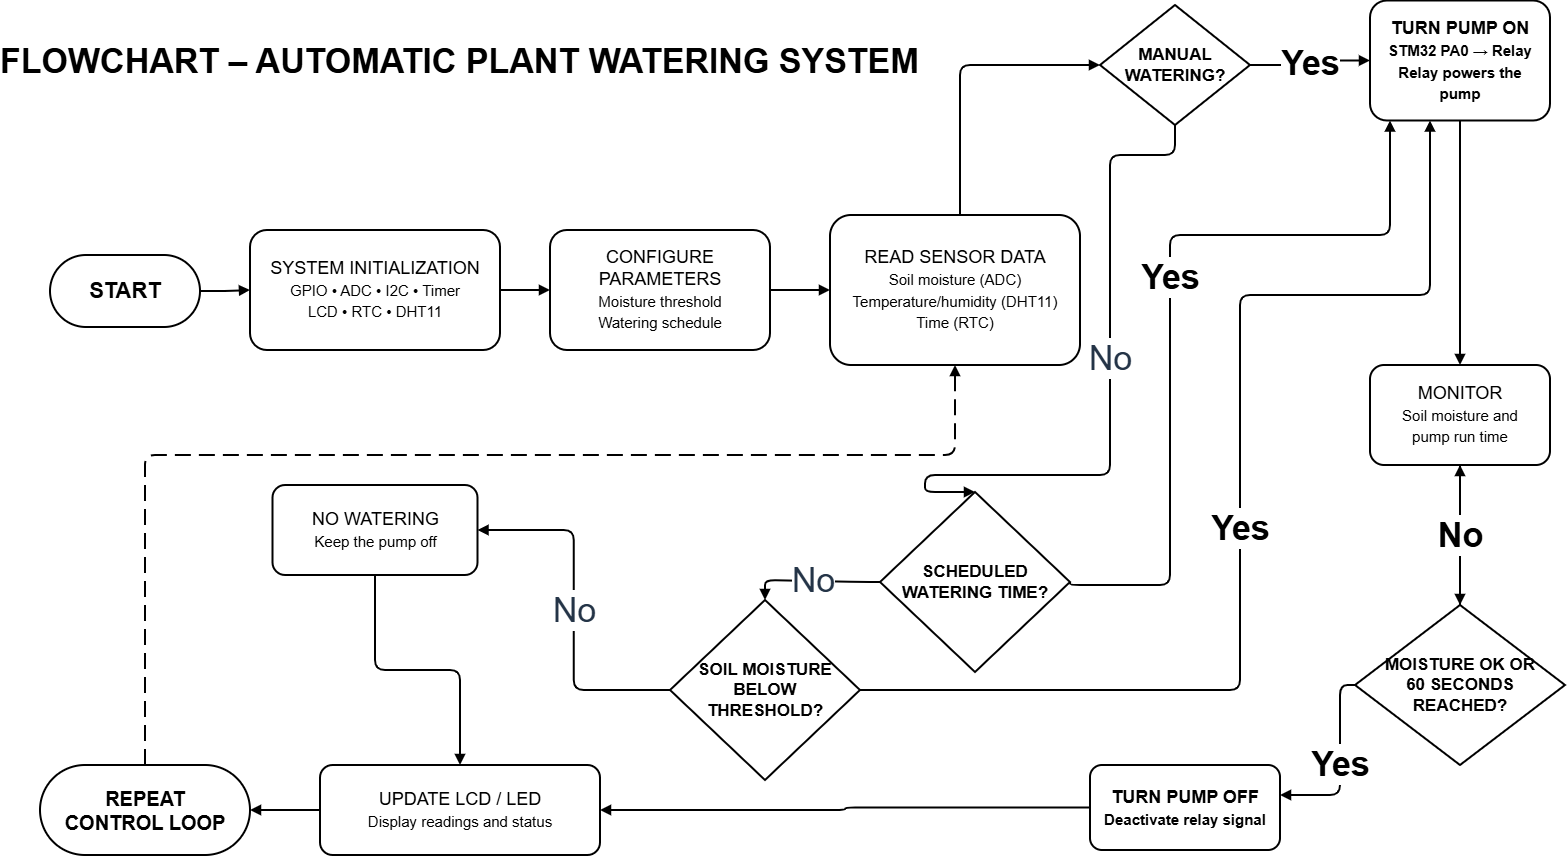

The diagram above was exported from draw.io. Its source (the exported page's mxGraphModel, read from the mxfile embedded in the PNG):
<mxGraphModel dx="1591" dy="2264" grid="1" gridSize="10" guides="1" tooltips="1" connect="1" arrows="1" fold="1" page="1" pageScale="1" pageWidth="1600" pageHeight="900" math="0" shadow="0">
  <root>
    <mxCell id="0" />
    <mxCell id="1" parent="0" />
    <mxCell id="title" parent="1" style="text;html=1;align=left;verticalAlign=middle;fontSize=34;fontStyle=1;spacing=0;" value="FLOWCHART – AUTOMATIC PLANT WATERING SYSTEM" vertex="1">
      <mxGeometry height="55" width="1460" x="20" y="28" as="geometry" />
    </mxCell>
    <mxCell id="start" parent="1" style="rounded=1;arcSize=50;whiteSpace=wrap;html=1;fontSize=22;fontStyle=1;strokeWidth=2;" value="START" vertex="1">
      <mxGeometry height="72" width="150" x="70" y="250" as="geometry" />
    </mxCell>
    <mxCell id="init" parent="1" style="rounded=1;arcSize=14;whiteSpace=wrap;html=1;fontSize=18;strokeWidth=2;spacing=10;" value="SYSTEM INITIALIZATION&lt;br&gt;&lt;font style=&quot;font-size:15px&quot;&gt;GPIO • ADC • I2C • Timer&lt;br&gt;LCD • RTC • DHT11&lt;/font&gt;" vertex="1">
      <mxGeometry height="120" width="250" x="270" y="225" as="geometry" />
    </mxCell>
    <mxCell id="setup" parent="1" style="rounded=1;arcSize=14;whiteSpace=wrap;html=1;fontSize=18;strokeWidth=2;spacing=10;" value="CONFIGURE PARAMETERS&lt;br&gt;&lt;font style=&quot;font-size:15px&quot;&gt;Moisture threshold&lt;br&gt;Watering schedule&lt;/font&gt;" vertex="1">
      <mxGeometry height="120" width="220" x="570" y="225" as="geometry" />
    </mxCell>
    <mxCell id="read" parent="1" style="rounded=1;arcSize=14;whiteSpace=wrap;html=1;fontSize=18;strokeWidth=2;spacing=10;" value="READ SENSOR DATA&lt;br&gt;&lt;font style=&quot;font-size:15px&quot;&gt;Soil moisture (ADC)&lt;br&gt;Temperature/humidity (DHT11)&lt;br&gt;Time (RTC)&lt;/font&gt;" vertex="1">
      <mxGeometry height="150" width="250" x="850" y="210" as="geometry" />
    </mxCell>
    <mxCell id="manual" parent="1" style="rhombus;whiteSpace=wrap;html=1;fontSize=17;fontStyle=1;strokeWidth=2;spacing=6;" value="MANUAL&lt;br&gt;WATERING?" vertex="1">
      <mxGeometry height="120" width="150" x="1120" as="geometry" />
    </mxCell>
    <mxCell id="schedule" parent="1" style="rhombus;whiteSpace=wrap;html=1;fontSize=17;fontStyle=1;strokeWidth=2;spacing=6;" value="SCHEDULED&lt;br&gt;WATERING TIME?" vertex="1">
      <mxGeometry height="180" width="190" x="900" y="487" as="geometry" />
    </mxCell>
    <mxCell id="moisture" parent="1" style="rhombus;whiteSpace=wrap;html=1;fontSize=17;fontStyle=1;strokeWidth=2;spacing=6;" value="SOIL MOISTURE&lt;br&gt;BELOW&lt;br&gt;THRESHOLD?" vertex="1">
      <mxGeometry height="180" width="190" x="690" y="595" as="geometry" />
    </mxCell>
    <mxCell id="pump_on" parent="1" style="rounded=1;arcSize=14;whiteSpace=wrap;html=1;fontSize=18;fontStyle=1;strokeWidth=2;spacing=10;" value="TURN PUMP ON&lt;br&gt;&lt;font style=&quot;font-size:15px&quot;&gt;STM32 PA0 → Relay&lt;br&gt;Relay powers the pump&lt;/font&gt;" vertex="1">
      <mxGeometry height="120" width="180" x="1390" y="-4.5" as="geometry" />
    </mxCell>
    <mxCell id="monitor" parent="1" style="rounded=1;arcSize=14;whiteSpace=wrap;html=1;fontSize=18;strokeWidth=2;spacing=10;" value="MONITOR&lt;br&gt;&lt;font style=&quot;font-size:15px&quot;&gt;Soil moisture and&lt;br&gt;pump run time&lt;/font&gt;" vertex="1">
      <mxGeometry height="100" width="180" x="1390" y="360" as="geometry" />
    </mxCell>
    <mxCell id="stopcheck" parent="1" style="rhombus;whiteSpace=wrap;html=1;fontSize=17;fontStyle=1;strokeWidth=2;spacing=6;" value="MOISTURE OK OR&lt;br&gt;60 SECONDS REACHED?" vertex="1">
      <mxGeometry height="160" width="210" x="1375" y="600" as="geometry" />
    </mxCell>
    <mxCell id="pump_off" parent="1" style="rounded=1;arcSize=14;whiteSpace=wrap;html=1;fontSize=18;fontStyle=1;strokeWidth=2;spacing=10;" value="TURN PUMP OFF&lt;br&gt;&lt;font style=&quot;font-size:15px&quot;&gt;Deactivate relay signal&lt;/font&gt;" vertex="1">
      <mxGeometry height="85" width="190" x="1110" y="760" as="geometry" />
    </mxCell>
    <mxCell id="update" parent="1" style="rounded=1;arcSize=14;whiteSpace=wrap;html=1;fontSize=18;strokeWidth=2;spacing=10;" value="UPDATE LCD / LED&lt;br&gt;&lt;font style=&quot;font-size:15px&quot;&gt;Display readings and status&lt;/font&gt;" vertex="1">
      <mxGeometry height="90" width="280" x="340" y="760" as="geometry" />
    </mxCell>
    <mxCell id="loop" parent="1" style="rounded=1;arcSize=50;whiteSpace=wrap;html=1;fontSize=20;fontStyle=1;strokeWidth=2;" value="REPEAT&lt;br&gt;CONTROL LOOP" vertex="1">
      <mxGeometry height="90" width="210" x="60" y="760" as="geometry" />
    </mxCell>
    <mxCell id="skip" parent="1" style="rounded=1;arcSize=14;whiteSpace=wrap;html=1;fontSize=18;strokeWidth=2;spacing=10;" value="NO WATERING&lt;br&gt;&lt;font style=&quot;font-size:15px&quot;&gt;Keep the pump off&lt;/font&gt;" vertex="1">
      <mxGeometry height="90" width="205" x="292.5" y="480" as="geometry" />
    </mxCell>
    <mxCell id="e1" edge="1" parent="1" source="start" style="edgeStyle=orthogonalEdgeStyle;rounded=1;orthogonalLoop=1;jettySize=auto;html=1;strokeWidth=2;endArrow=block;endFill=1;fontSize=18;fontColor=#243447;labelBackgroundColor=#FFFFFF;" target="init" value="">
      <mxGeometry relative="1" as="geometry" />
    </mxCell>
    <mxCell id="e2" edge="1" parent="1" source="init" style="edgeStyle=orthogonalEdgeStyle;rounded=1;orthogonalLoop=1;jettySize=auto;html=1;strokeWidth=2;endArrow=block;endFill=1;fontSize=18;fontColor=#243447;labelBackgroundColor=#FFFFFF;" target="setup" value="">
      <mxGeometry relative="1" as="geometry" />
    </mxCell>
    <mxCell id="e3" edge="1" parent="1" source="setup" style="edgeStyle=orthogonalEdgeStyle;rounded=1;orthogonalLoop=1;jettySize=auto;html=1;strokeWidth=2;endArrow=block;endFill=1;fontSize=18;fontColor=#243447;labelBackgroundColor=#FFFFFF;" target="read" value="">
      <mxGeometry relative="1" as="geometry" />
    </mxCell>
    <mxCell id="e4" edge="1" parent="1" source="read" style="edgeStyle=orthogonalEdgeStyle;rounded=1;orthogonalLoop=1;jettySize=auto;html=1;strokeWidth=2;endArrow=block;endFill=1;fontSize=18;fontColor=#243447;labelBackgroundColor=#FFFFFF;" target="manual" value="">
      <mxGeometry relative="1" as="geometry">
        <Array as="points">
          <mxPoint x="980" y="60" />
        </Array>
      </mxGeometry>
    </mxCell>
    <mxCell id="e5" edge="1" parent="1" source="manual" style="edgeStyle=orthogonalEdgeStyle;rounded=1;html=1;strokeWidth=2;endArrow=block;endFill=1;fontSize=34;fontStyle=1;fontColor=#000000;labelBackgroundColor=#FFFFFF;" target="pump_on" value="Yes">
      <mxGeometry relative="1" as="geometry" />
    </mxCell>
    <mxCell id="e6" edge="1" parent="1" source="manual" style="edgeStyle=orthogonalEdgeStyle;rounded=1;orthogonalLoop=1;jettySize=auto;html=1;strokeWidth=2;endArrow=block;endFill=1;fontSize=34;fontColor=#243447;labelBackgroundColor=#FFFFFF;entryX=0.5;entryY=0;entryDx=0;entryDy=0;exitX=0.5;exitY=1;exitDx=0;exitDy=0;" target="schedule" value="No">
      <mxGeometry relative="1" x="-0.1065" as="geometry">
        <Array as="points">
          <mxPoint x="1195" y="150" />
          <mxPoint x="1130" y="150" />
          <mxPoint x="1130" y="470" />
          <mxPoint x="945" y="470" />
        </Array>
      </mxGeometry>
    </mxCell>
    <mxCell id="e7" edge="1" parent="1" source="schedule" style="edgeStyle=orthogonalEdgeStyle;rounded=1;html=1;strokeWidth=2;endArrow=block;endFill=1;fontSize=34;fontStyle=1;fontColor=#000000;labelBackgroundColor=#FFFFFF;exitX=1;exitY=0.5;exitDx=0;exitDy=0;" target="pump_on" value="Yes">
      <mxGeometry relative="1" x="0.0449" as="geometry">
        <Array as="points">
          <mxPoint x="1190" y="580" />
          <mxPoint x="1190" y="230" />
          <mxPoint x="1410" y="230" />
        </Array>
      </mxGeometry>
    </mxCell>
    <mxCell id="e8" edge="1" parent="1" source="schedule" style="edgeStyle=orthogonalEdgeStyle;rounded=1;orthogonalLoop=1;jettySize=auto;html=1;strokeWidth=2;endArrow=block;endFill=1;fontSize=34;fontColor=#243447;labelBackgroundColor=#FFFFFF;entryX=0.5;entryY=0;entryDx=0;entryDy=0;" target="moisture" value="No">
      <mxGeometry relative="1" as="geometry" />
    </mxCell>
    <mxCell id="e9" edge="1" parent="1" source="moisture" style="edgeStyle=orthogonalEdgeStyle;rounded=1;html=1;strokeWidth=2;endArrow=block;endFill=1;fontSize=34;fontStyle=1;fontColor=#000000;labelBackgroundColor=#FFFFFF;labelBorderColor=none;" target="pump_on" value="Yes">
      <mxGeometry relative="1" x="-0.0474" as="geometry">
        <mxPoint y="1" as="offset" />
        <Array as="points">
          <mxPoint x="1260" y="685" />
          <mxPoint x="1260" y="290" />
          <mxPoint x="1450" y="290" />
        </Array>
      </mxGeometry>
    </mxCell>
    <mxCell id="e10" edge="1" parent="1" source="moisture" style="edgeStyle=orthogonalEdgeStyle;rounded=1;orthogonalLoop=1;jettySize=auto;html=1;strokeWidth=2;endArrow=block;endFill=1;fontSize=34;fontColor=#243447;labelBackgroundColor=#FFFFFF;entryX=1;entryY=0.5;entryDx=0;entryDy=0;" target="skip" value="No">
      <mxGeometry relative="1" as="geometry" />
    </mxCell>
    <mxCell id="e11" edge="1" parent="1" source="skip" style="edgeStyle=orthogonalEdgeStyle;rounded=1;orthogonalLoop=1;jettySize=auto;html=1;strokeWidth=2;endArrow=block;endFill=1;fontSize=18;fontColor=#243447;labelBackgroundColor=#FFFFFF;" target="update" value="">
      <mxGeometry relative="1" as="geometry" />
    </mxCell>
    <mxCell id="e12" edge="1" parent="1" source="pump_on" style="edgeStyle=orthogonalEdgeStyle;rounded=1;orthogonalLoop=1;jettySize=auto;html=1;strokeWidth=2;endArrow=block;endFill=1;fontSize=18;fontColor=#243447;labelBackgroundColor=#FFFFFF;" target="monitor" value="">
      <mxGeometry relative="1" as="geometry" />
    </mxCell>
    <mxCell id="e13" edge="1" parent="1" source="monitor" style="edgeStyle=orthogonalEdgeStyle;rounded=1;orthogonalLoop=1;jettySize=auto;html=1;strokeWidth=2;endArrow=block;endFill=1;fontSize=18;fontColor=#243447;labelBackgroundColor=#FFFFFF;" target="stopcheck" value="">
      <mxGeometry relative="1" as="geometry">
        <Array as="points">
          <mxPoint x="1480" y="560" />
        </Array>
      </mxGeometry>
    </mxCell>
    <mxCell id="e14" edge="1" parent="1" source="stopcheck" style="edgeStyle=orthogonalEdgeStyle;rounded=1;html=1;strokeWidth=2;endArrow=block;endFill=1;fontSize=34;fontStyle=1;fontColor=#000000;labelBackgroundColor=#FFFFFF;" target="monitor" value="No">
      <mxGeometry relative="1" as="geometry" />
    </mxCell>
    <mxCell id="e15" edge="1" parent="1" source="stopcheck" style="edgeStyle=orthogonalEdgeStyle;rounded=1;html=1;strokeWidth=2;endArrow=block;endFill=1;fontSize=34;fontStyle=1;fontColor=#000000;labelBackgroundColor=#FFFFFF;" target="pump_off" value="Yes">
      <mxGeometry relative="1" x="0.0162" as="geometry">
        <Array as="points">
          <mxPoint x="1360" y="680" />
          <mxPoint x="1360" y="790" />
        </Array>
        <mxPoint x="1374.99875" y="660" as="sourcePoint" />
        <mxPoint x="1277.03" y="790" as="targetPoint" />
      </mxGeometry>
    </mxCell>
    <mxCell id="e16" edge="1" parent="1" source="pump_off" style="edgeStyle=orthogonalEdgeStyle;rounded=1;orthogonalLoop=1;jettySize=auto;html=1;strokeWidth=2;endArrow=block;endFill=1;fontSize=18;fontColor=#243447;labelBackgroundColor=#FFFFFF;" target="update" value="">
      <mxGeometry relative="1" as="geometry" />
    </mxCell>
    <mxCell id="e17" edge="1" parent="1" source="update" style="edgeStyle=orthogonalEdgeStyle;rounded=1;orthogonalLoop=1;jettySize=auto;html=1;strokeWidth=2;endArrow=block;endFill=1;fontSize=18;fontColor=#243447;labelBackgroundColor=#FFFFFF;" target="loop" value="">
      <mxGeometry relative="1" as="geometry" />
    </mxCell>
    <mxCell id="e18" edge="1" parent="1" source="loop" style="edgeStyle=orthogonalEdgeStyle;rounded=1;html=1;strokeWidth=2;endArrow=block;endFill=1;dashed=1;dashPattern=8 4;" target="read" value="">
      <mxGeometry relative="1" x="0.0496" as="geometry">
        <Array as="points">
          <mxPoint x="165" y="450" />
          <mxPoint x="975" y="450" />
        </Array>
      </mxGeometry>
    </mxCell>
  </root>
</mxGraphModel>